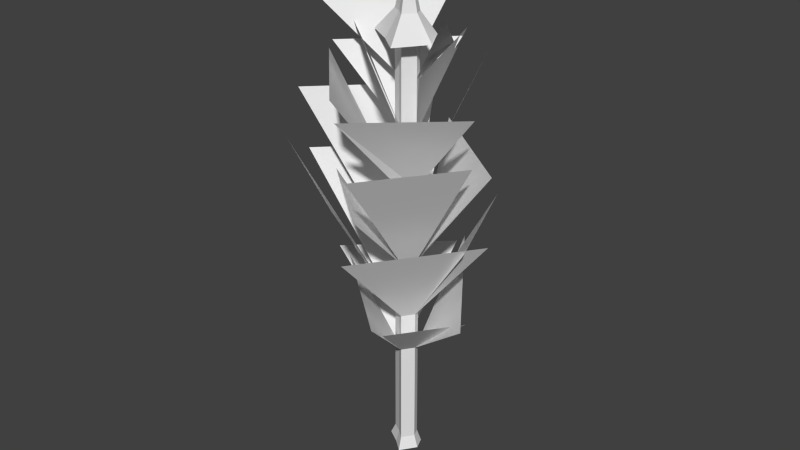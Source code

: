 # Source: peuplier2.blend  (saved by Blender 2.63.0; exported with 4.5.12 LTS)
import bpy
from mathutils import Matrix  # noqa: F401  (used for matrix-valued properties, if any)

bpy.ops.wm.read_factory_settings(use_empty=True)
scene = bpy.context.scene
scene.name = 'Scene'

# ---- collections
col_collection_1 = bpy.data.collections.new('Collection 1'); scene.collection.children.link(col_collection_1)

# ---- world
world_world = bpy.data.worlds.new('World'); scene.world = world_world
world_world.color = (0.05088, 0.05088, 0.05088)
world_world.use_sun_shadow = False
world_world.sun_shadow_jitter_overblur = 0.0
world_world.cycles.sampling_method = 'MANUAL'
world_world.cycles.sample_map_resolution = 256

# ---- meshes
me_circle = bpy.data.meshes.new('Circle')
me_circle.from_pydata([(0.02374, 0.02459, 0.1338), (-0.1115, 0.02657, 0.1338), (-0.08485, -0.09766, 0.1338), (-0.07671, -0.2115, 0.1338), (0.06713, -0.1893, 0.1338), (0.1054, -0.1008, 0.1338), (0.04962, -0.03842, 0.1338), (0.02374, 0.02459, 0.2438), (-0.1115, 0.02657, 0.2438), (-0.08485, -0.09766, 0.2438), (-0.07671, -0.2115, 0.2438), (0.06713, -0.1893, 0.2438), (0.1054, -0.1008, 0.2438), (0.04962, -0.03842, 0.2438), (-0.003884, -0.08379, 0.4038), (0.04962, -0.03842, 1.244), (0.02374, 0.02459, 1.244), (-0.1115, 0.02657, 1.244), (-0.08485, -0.09766, 1.244), (-0.07671, -0.2115, 1.244), (0.06713, -0.1893, 1.244), (0.1054, -0.1008, 1.244), (0.1054, -0.1008, 0.2438), (0.06713, -0.1893, 0.2438), (-0.07671, -0.2115, 0.2438), (-0.08485, -0.09766, 0.2438), (-0.1115, 0.02657, 0.2438), (0.02374, 0.02459, 0.2438), (0.04962, -0.03842, 0.2438), (0.03479, 0.06794, 0.00377), (-0.1546, 0.07071, 0.00377), (-0.1172, -0.1032, 0.00377), (-0.1058, -0.2625, 0.00377), (0.09554, -0.2315, 0.00377), (0.1491, -0.1076, 0.00377), (0.07102, -0.02028, 0.00377), (0.04962, -0.03842, 1.644), (0.02374, 0.02459, 1.644), (-0.1115, 0.02657, 1.644), (-0.08485, -0.09766, 1.644), (-0.07671, -0.2115, 1.644), (0.06713, -0.1893, 1.644), (0.1054, -0.1008, 1.644), (0.04962, -0.03842, 2.244), (0.02374, 0.02459, 2.244), (-0.1115, 0.02657, 2.244), (-0.08485, -0.09766, 2.244), (-0.07671, -0.2115, 2.244), (0.06713, -0.1893, 2.244), (0.1054, -0.1008, 2.244), (0.04962, -0.03842, 3.044), (0.02374, 0.02459, 3.044), (-0.1115, 0.02657, 3.044), (-0.08485, -0.09766, 3.044), (-0.07671, -0.2115, 3.044), (0.06713, -0.1893, 3.044), (0.1054, -0.1008, 3.044), (0.04962, -0.03842, 3.644), (0.02374, 0.02459, 3.644), (-0.1115, 0.02657, 3.644), (-0.08485, -0.09766, 3.644), (-0.07671, -0.2115, 3.644), (0.06713, -0.1893, 3.644), (0.1054, -0.1008, 3.644), (0.04962, -0.03842, 4.144), (0.02374, 0.02459, 4.144), (-0.1115, 0.02657, 4.144), (-0.08485, -0.09766, 4.144), (-0.07671, -0.2115, 4.144), (0.06713, -0.1893, 4.144), (0.1054, -0.1008, 4.144), (0.04962, -0.03842, 4.744), (0.02374, 0.02459, 4.744), (-0.1115, 0.02657, 4.744), (-0.08485, -0.09766, 4.744), (-0.07671, -0.2115, 4.744), (0.06713, -0.1893, 4.744), (0.1054, -0.1008, 4.744), (-0.003884, -0.08379, 5.244), (-0.4302, -0.9351, 1.95), (-0.5425, 0.6366, 1.95), (0.68, 0.5937, 2.097), (0.4017, -0.9654, 1.891), (0.513, -0.6301, 1.769), (-0.3102, -0.7531, 1.769), (0.6022, 0.621, 2.027), (-0.6355, 0.6391, 2.027), (0.437, -0.7872, 2.613), (0.9924, 0.4971, 2.613), (0.6567, -0.8823, 3.44), (0.4852, 0.5922, 3.44), (0.3695, -0.679, 4.011), (0.8474, 0.4042, 4.234), (0.04305, -0.5411, 4.263), (0.6464, 0.6093, 4.357), (0.2654, -0.4875, 4.773), (0.4789, 0.3108, 4.306), (0.134, 0.03312, 4.504), (0.06731, 0.1955, 4.504), (-0.2812, 0.2006, 4.504), (-0.2125, -0.1195, 4.504), (-0.1916, -0.4128, 4.504), (0.1791, -0.3557, 4.504), (0.2777, -0.1277, 4.504), (-0.3891, -0.844, 4.567), (-0.4877, 0.5349, 4.567), (-0.7478, -0.7508, 4.172), (-0.6861, 0.6798, 4.172), (-0.5705, -0.7699, 2.999), (-0.6584, 0.4608, 2.999), (-0.7712, -0.9177, 3.212), (-1.15, 0.8467, 3.212), (0.3296, 0.4966, 3.847), (-0.998, 0.516, 3.847), (0.3922, 0.6228, 3.155), (-0.9156, 0.6419, 3.155), (-0.6931, -0.9164, 2.642), (0.6835, -0.704, 2.642), (-0.6371, -1.083, 3.54), (0.4751, -0.9115, 3.54), (-0.7147, -0.7328, 3.952), (0.4965, -0.8315, 3.963), (0.573, 0.4254, 4.33), (-0.6607, 0.4435, 4.33), (0.4349, 0.3908, 4.761), (-0.7809, 0.4086, 4.761), (-0.1058, -0.2625, 0.00377), (-0.003884, -0.08379, 0.4038), (-0.07671, -0.2115, 0.2438), (-0.07671, -0.2115, 0.1338)], [(126, 129), (128, 127), (129, 128)], [(10, 9, 2, 3), (12, 11, 4, 5), (13, 7, 0, 6), (9, 8, 1, 2), (11, 10, 3, 4), (13, 12, 5, 6), (8, 7, 0, 1), (1, 0, 29, 30), (6, 5, 34, 35), (4, 3, 32, 33), (2, 1, 30, 31), (6, 0, 29, 35), (5, 4, 33, 34), (3, 2, 31, 32), (14, 7, 8), (14, 9, 10), (14, 11, 12), (14, 7, 13), (14, 8, 9), (14, 10, 11), (14, 12, 13), (19, 18, 25, 24), (21, 20, 23, 22), (15, 16, 27, 28), (18, 17, 26, 25), (20, 19, 24, 23), (15, 21, 22, 28), (17, 16, 27, 26), (42, 41, 20, 21), (36, 37, 16, 15), (39, 38, 17, 18), (41, 40, 19, 20), (36, 42, 21, 15), (38, 37, 16, 17), (40, 39, 18, 19), (47, 46, 39, 40), (49, 48, 41, 42), (43, 44, 37, 36), (46, 45, 38, 39), (48, 47, 40, 41), (43, 49, 42, 36), (45, 44, 37, 38), (50, 56, 49, 43), (52, 51, 44, 45), (54, 53, 46, 47), (56, 55, 48, 49), (50, 51, 44, 43), (53, 52, 45, 46), (55, 54, 47, 48), (60, 59, 52, 53), (62, 61, 54, 55), (57, 63, 56, 50), (59, 58, 51, 52), (61, 60, 53, 54), (63, 62, 55, 56), (57, 58, 51, 50), (70, 69, 62, 63), (64, 65, 58, 57), (67, 66, 59, 60), (69, 68, 61, 62), (64, 70, 63, 57), (66, 65, 58, 59), (68, 67, 60, 61), (75, 74, 67, 68), (77, 76, 69, 70), (71, 72, 65, 64), (74, 73, 66, 67), (76, 75, 68, 69), (71, 77, 70, 64), (73, 72, 65, 66), (17, 16, 85, 86), (19, 18, 80, 79), (21, 20, 82, 81), (20, 19, 84, 83), (78, 77, 71), (78, 72, 73), (78, 74, 75), (78, 76, 77), (78, 72, 71), (78, 73, 74), (78, 75, 76), (42, 41, 87, 88), (49, 48, 89, 90), (56, 55, 91, 92), (63, 62, 93, 94), (70, 69, 95, 96), (77, 76, 102, 103), (73, 72, 98, 99), (76, 75, 101, 102), (71, 72, 98, 97), (75, 74, 100, 101), (71, 77, 103, 97), (74, 73, 99, 100), (38, 37, 114, 115), (45, 44, 112, 113), (104, 105, 60, 61), (106, 107, 52, 53), (108, 109, 46, 47), (110, 111, 38, 39), (41, 40, 116, 117), (48, 47, 118, 119), (55, 54, 120, 121), (59, 58, 122, 123), (66, 65, 124, 125)])
_uv = me_circle.uv_layers.new(name='UVMap')
_uv.uv.foreach_set('vector', [0.3404, 0.8559, 0.3487, 0.8553, 0.3504, 0.866, 0.333, 0.8627, 0.3438, 0.8425, 0.3393, 0.8463, 0.3306, 0.8432, 0.3405, 0.8343, 0.3495, 0.8433, 0.3537, 0.8442, 0.3607, 0.8374, 0.352, 0.8339, 0.3487, 0.8553, 0.3578, 0.8522, 0.367, 0.8551, 0.3504, 0.866, 0.3393, 0.8463, 0.3404, 0.8559, 0.333, 0.8627, 0.3306, 0.8432, 0.3495, 0.8433, 0.3438, 0.8425, 0.3405, 0.8343, 0.352, 0.8339, 0.3578, 0.8522, 0.3537, 0.8442, 0.3607, 0.8374, 0.367, 0.8551, 0.367, 0.8551, 0.3607, 0.8374, 0.3821, 0.819, 0.4016, 0.8634, 0.352, 0.8339, 0.3405, 0.8343, 0.3291, 0.8108, 0.3581, 0.8094, 0.3306, 0.8432, 0.333, 0.8627, 0.3051, 0.8833, 0.3051, 0.8333, 0.3504, 0.866, 0.367, 0.8551, 0.4016, 0.8634, 0.3554, 0.895, 0.352, 0.8339, 0.3607, 0.8374, 0.3821, 0.819, 0.3581, 0.8094, 0.3405, 0.8343, 0.3306, 0.8432, 0.3051, 0.8333, 0.3291, 0.8108, 0.333, 0.8627, 0.3504, 0.866, 0.3554, 0.895, 0.3051, 0.8833, 0.4336, 0.2598, 0.4543, 0.2463, 0.4651, 0.2688, 0.4336, 0.2598, 0.4372, 0.2823, 0.4083, 0.2789, 0.4336, 0.2598, 0.4084, 0.2534, 0.4219, 0.2411, 0.4336, 0.2598, 0.4543, 0.2463, 0.439, 0.2411, 0.4336, 0.2598, 0.4651, 0.2688, 0.4372, 0.2823, 0.4336, 0.2598, 0.4083, 0.2789, 0.4084, 0.2534, 0.4336, 0.2598, 0.4219, 0.2411, 0.439, 0.2411, 0.1363, 0.1701, 0.1182, 0.1701, 0.1181, 0.01152, 0.1362, 0.01152, 0.05248, 0.1701, 0.0372, 0.1701, 0.03716, 0.01154, 0.05244, 0.01154, 0.06576, 0.1701, 0.07656, 0.1701, 0.07652, 0.01153, 0.06572, 0.01154, 0.1182, 0.1701, 0.09801, 0.1701, 0.09797, 0.01153, 0.1181, 0.01152, 0.0372, 0.1701, 0.01412, 0.1701, 0.01408, 0.01155, 0.03716, 0.01154, 0.06576, 0.1701, 0.05248, 0.1701, 0.05244, 0.01154, 0.06572, 0.01154, 0.09801, 0.1701, 0.07656, 0.1701, 0.07652, 0.01153, 0.09797, 0.01153, 0.0525, 0.2336, 0.03722, 0.2336, 0.0372, 0.1701, 0.05248, 0.1701, 0.06577, 0.2336, 0.07657, 0.2336, 0.07656, 0.1701, 0.06576, 0.1701, 0.1182, 0.2335, 0.09802, 0.2335, 0.09801, 0.1701, 0.1182, 0.1701, 0.03722, 0.2336, 0.01414, 0.2336, 0.01412, 0.1701, 0.0372, 0.1701, 0.06577, 0.2336, 0.0525, 0.2336, 0.05248, 0.1701, 0.06576, 0.1701, 0.09802, 0.2335, 0.07657, 0.2336, 0.07656, 0.1701, 0.09801, 0.1701, 0.1363, 0.2335, 0.1182, 0.2335, 0.1182, 0.1701, 0.1363, 0.1701, 0.1363, 0.3287, 0.1182, 0.3287, 0.1182, 0.2335, 0.1363, 0.2335, 0.05252, 0.3287, 0.03724, 0.3287, 0.03722, 0.2336, 0.0525, 0.2336, 0.06579, 0.3287, 0.07659, 0.3287, 0.07657, 0.2336, 0.06577, 0.2336, 0.1182, 0.3287, 0.09803, 0.3287, 0.09802, 0.2335, 0.1182, 0.2335, 0.03724, 0.3287, 0.01416, 0.3287, 0.01414, 0.2336, 0.03722, 0.2336, 0.06579, 0.3287, 0.05252, 0.3287, 0.0525, 0.2336, 0.06577, 0.2336, 0.09803, 0.3287, 0.07659, 0.3287, 0.07657, 0.2336, 0.09802, 0.2335, 0.0658, 0.4555, 0.05253, 0.4555, 0.05252, 0.3287, 0.06579, 0.3287, 0.09804, 0.4555, 0.0766, 0.4555, 0.07659, 0.3287, 0.09803, 0.3287, 0.1363, 0.4555, 0.1182, 0.4555, 0.1182, 0.3287, 0.1363, 0.3287, 0.05253, 0.4555, 0.03726, 0.4555, 0.03724, 0.3287, 0.05252, 0.3287, 0.0658, 0.4555, 0.0766, 0.4555, 0.07659, 0.3287, 0.06579, 0.3287, 0.1182, 0.4555, 0.09804, 0.4555, 0.09803, 0.3287, 0.1182, 0.3287, 0.03726, 0.4555, 0.01418, 0.4555, 0.01417, 0.3287, 0.03724, 0.3287, 0.1182, 0.5506, 0.09805, 0.5506, 0.09804, 0.4555, 0.1182, 0.4555, 0.03726, 0.5506, 0.01419, 0.5506, 0.01419, 0.4555, 0.03726, 0.4555, 0.06581, 0.5506, 0.05254, 0.5506, 0.05253, 0.4555, 0.0658, 0.4555, 0.09805, 0.5506, 0.07661, 0.5506, 0.0766, 0.4555, 0.09804, 0.4555, 0.1363, 0.5506, 0.1182, 0.5506, 0.1182, 0.4555, 0.1363, 0.4555, 0.05254, 0.5506, 0.03726, 0.5506, 0.03726, 0.4555, 0.05253, 0.4555, 0.06581, 0.5506, 0.07661, 0.5506, 0.0766, 0.4555, 0.0658, 0.4555, 0.05254, 0.6299, 0.03727, 0.6299, 0.03726, 0.5506, 0.05254, 0.5506, 0.06581, 0.6299, 0.07661, 0.6299, 0.07661, 0.5506, 0.06581, 0.5506, 0.1182, 0.6299, 0.09805, 0.6299, 0.09805, 0.5506, 0.1182, 0.5506, 0.03727, 0.6299, 0.01419, 0.6299, 0.01419, 0.5506, 0.03726, 0.5506, 0.06581, 0.6299, 0.05254, 0.6299, 0.05254, 0.5506, 0.06581, 0.5506, 0.09805, 0.6299, 0.07661, 0.6299, 0.07661, 0.5506, 0.09805, 0.5506, 0.1363, 0.6299, 0.1182, 0.6299, 0.1182, 0.5506, 0.1363, 0.5506, 0.1363, 0.725, 0.1182, 0.725, 0.1182, 0.6299, 0.1363, 0.6299, 0.05254, 0.725, 0.03727, 0.725, 0.03727, 0.6299, 0.05254, 0.6299, 0.06581, 0.725, 0.07661, 0.725, 0.07661, 0.6299, 0.06581, 0.6299, 0.1182, 0.725, 0.09805, 0.725, 0.09805, 0.6299, 0.1182, 0.6299, 0.03727, 0.725, 0.0142, 0.725, 0.01419, 0.6299, 0.03727, 0.6299, 0.06581, 0.725, 0.05254, 0.725, 0.05254, 0.6299, 0.06581, 0.6299, 0.09805, 0.725, 0.07661, 0.725, 0.07661, 0.6299, 0.09805, 0.6299, 0.2694, 0.5552, 0.2909, 0.5552, 0.3812, 0.7121, 0.1849, 0.7121, 0.1706, 0.8592, 0.1887, 0.8592, 0.31, 0.9882, 0.06016, 0.9882, 0.1329, 0.8727, 0.1176, 0.8733, 0.02048, 0.7352, 0.2737, 0.7352, 0.8613, 0.8718, 0.8843, 0.8718, 0.9336, 0.987, 0.8017, 0.9869, 0.4588, 0.97, 0.5281, 0.9278, 0.5195, 0.9178, 0.4588, 0.97, 0.5128, 0.9093, 0.496, 0.8959, 0.4588, 0.97, 0.4764, 0.8916, 0.4588, 0.8874, 0.4588, 0.97, 0.5354, 0.9413, 0.5281, 0.9278, 0.4588, 0.97, 0.5128, 0.9093, 0.5195, 0.9178, 0.4588, 0.97, 0.496, 0.8959, 0.4764, 0.8916, 0.4588, 0.97, 0.5412, 0.9636, 0.5354, 0.9413, 0.779, 0.1983, 0.7637, 0.1983, 0.7, 0.01944, 0.9218, 0.01944, 0.5818, 0.2156, 0.5667, 0.2175, 0.4467, 0.01152, 0.6821, 0.01152, 0.7979, 0.2645, 0.8005, 0.2495, 0.9775, 0.2271, 0.9775, 0.4181, 0.8834, 0.8417, 0.8848, 0.8264, 0.9891, 0.7829, 0.9882, 0.9894, 0.7657, 0.9096, 0.7523, 0.9168, 0.6704, 0.8363, 0.821, 0.8363, 0.4369, 0.1555, 0.43, 0.1625, 0.3817, 0.1496, 0.4125, 0.1149, 0.4574, 0.1705, 0.4517, 0.157, 0.4905, 0.126, 0.5142, 0.1865, 0.43, 0.1625, 0.4342, 0.1775, 0.3936, 0.2163, 0.3817, 0.1496, 0.4452, 0.1571, 0.4517, 0.157, 0.4905, 0.126, 0.4548, 0.1149, 0.4342, 0.1775, 0.4451, 0.1749, 0.4552, 0.22, 0.3936, 0.2163, 0.4452, 0.1571, 0.4369, 0.1555, 0.4125, 0.1149, 0.4548, 0.1149, 0.4451, 0.1749, 0.4574, 0.1705, 0.5142, 0.1865, 0.4552, 0.22, 0.5167, 0.2759, 0.5381, 0.2759, 0.5951, 0.5338, 0.3878, 0.5338, 0.3061, 0.2733, 0.3276, 0.2733, 0.375, 0.5386, 0.1644, 0.5386, 0.9048, 0.7804, 0.6858, 0.7889, 0.7842, 0.6281, 0.8022, 0.6273, 0.3186, 0.5582, 0.5457, 0.5582, 0.4467, 0.7611, 0.4266, 0.7633, 0.793, 0.5651, 0.9886, 0.5651, 0.8938, 0.7116, 0.8758, 0.7116, 0.1491, 0.01152, 0.4352, 0.01152, 0.2735, 0.2938, 0.2534, 0.2938, 0.7054, 0.7315, 0.6823, 0.7315, 0.5687, 0.5466, 0.7896, 0.5466, 0.6544, 0.2836, 0.6775, 0.2836, 0.7864, 0.5231, 0.6079, 0.5231, 0.5011, 0.6895, 0.524, 0.6923, 0.6205, 0.861, 0.4279, 0.8652, 0.8686, 0.3623, 0.8901, 0.3623, 0.9762, 0.4889, 0.7806, 0.4889, 0.9023, 0.09496, 0.9238, 0.09496, 0.9881, 0.2092, 0.7953, 0.2092])
me_circle.use_remesh_preserve_volume = False
me_circle.use_remesh_preserve_attributes = False
me_circle.use_mirror_vertex_groups = False
me_circle.update()
arm_armature = bpy.data.armatures.new('Armature')  # bones are not reproduced

# ---- objects
ob_armature = bpy.data.objects.new('Armature', arm_armature)
ob_circle = bpy.data.objects.new('Circle', me_circle)

# ---- transforms, parenting, visibility, modifiers, constraints
ob_armature.location = (0.3357, -0.3324, 0.01806)
ob_armature.rotation_euler = (0.0, 0.0, 0.7962)
ob_armature.scale = (0.24, 0.24, 0.24)
ob_armature.lineart.crease_threshold = 0.0
ob_circle.parent = ob_armature
ob_circle.matrix_parent_inverse = Matrix(((3.333, 0.0, 0.0, 0.01703), (0.0, 3.333, 0.0, 2.106), (0.0, -7.451e-09, 3.333, -0.0602), (0.0, 0.0, 0.0, 1.0)))
ob_circle.location = (0.0, 0.0, 0.0)
ob_circle.lineart.crease_threshold = 0.0
_vg = ob_circle.vertex_groups.new(name='Bone')
_vg.add([0, 1, 2, 3, 4, 5, 6, 7, 8, 9, 10, 11, 12, 13, 14, 29, 30, 31, 32, 33, 34, 35, 126, 127, 128, 129], 1.0, 'REPLACE')
_vg = ob_circle.vertex_groups.new(name='Bone.001')
_vg.add([15, 16, 17, 18, 19, 20, 21, 22, 23, 24, 25, 26, 27, 28, 36, 37, 38, 39, 40, 41, 42, 43, 44, 45, 46, 47, 48, 49, 50, 51, 52, 53, 54, 55, 56, 57, 58, 59, 60, 61, 62, 63, 64, 65, 66, 67, 68, 69, 70, 71, 72, 73, 74, 75, 76, 77, 78, 79, 80, 81, 82, 83, 84, 85, 86, 87, 88, 89, 90, 91, 92, 93, 94, 95, 96, 97, 98, 99, 100, 101, 102, 103, 104, 105, 106, 107, 108, 109, 110, 111, 112, 113, 114, 115, 116, 117, 118, 119, 120, 121, 122, 123, 124, 125], 1.0, 'REPLACE')
_m = ob_circle.modifiers.new('Armature', 'ARMATURE')
_m.object = ob_armature
_m.use_bone_envelopes = True

# ---- collection membership
col_collection_1.objects.link(ob_armature)
col_collection_1.objects.link(ob_circle)

# ---- scene / render settings (as saved in the file)
scene.frame_start = 1; scene.frame_end = 250; scene.frame_set(1)
scene.render.engine = 'BLENDER_EEVEE_NEXT'
scene.render.image_settings.color_mode = 'RGB'
scene.render.image_settings.compression = 90
scene.render.resolution_percentage = 50
scene.render.dither_intensity = 0.0
scene.render.bake_margin = 2
scene.render.bake_bias = 0.0
scene.cycles.use_denoising = False
scene.cycles.samples = 10
scene.cycles.sampling_pattern = 'TABULATED_SOBOL'
scene.cycles.light_sampling_threshold = 0.0
scene.cycles.use_adaptive_sampling = False
scene.cycles.use_light_tree = False
scene.cycles.blur_glossy = 0.0
scene.cycles.volume_bounces = 1
scene.cycles.pixel_filter_type = 'GAUSSIAN'
scene.cycles.sample_clamp_indirect = 0.0
scene.view_settings.view_transform = 'Standard'
bpy.context.view_layer.update()

# ---- added for rendering (the .blend has no active camera and no usable light): camera, sun
cam_auto = bpy.data.cameras.new('AutoCamera')
cam_auto.lens = 50.0
cam_auto.sensor_width = 36.0
cam_auto.clip_end = 1000.0
ob_auto_camera = bpy.data.objects.new('AutoCamera', cam_auto)
scene.collection.objects.link(ob_auto_camera)
ob_auto_camera.location = (4.91263, -5.98134, 6.03211)
ob_auto_camera.rotation_euler = (1.09748, -7.21219e-08, 0.694738)
scene.camera = ob_auto_camera
light_auto_sun = bpy.data.lights.new('AutoSun', 'SUN')
light_auto_sun.energy = 3.0
light_auto_sun.angle = 0.0523599
ob_auto_sun = bpy.data.objects.new('AutoSun', light_auto_sun)
scene.collection.objects.link(ob_auto_sun)
ob_auto_sun.rotation_euler = (0.872665, 0.174533, 0.523599)
bpy.context.view_layer.update()
